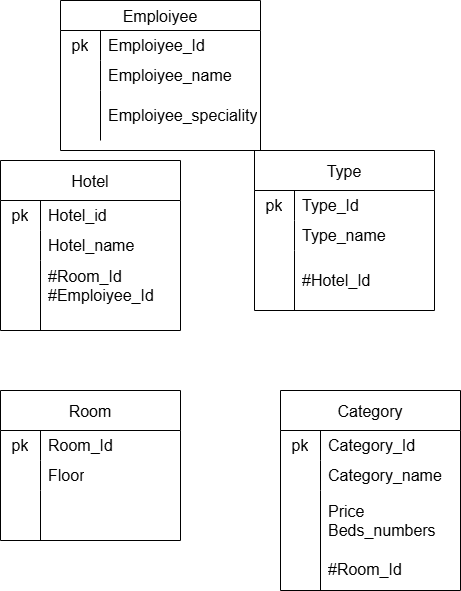

The diagram above was exported from draw.io. Its source (the exported page's mxGraphModel, read from the mxfile embedded in the PNG):
<mxGraphModel dx="872" dy="473" grid="1" gridSize="10" guides="1" tooltips="1" connect="1" arrows="1" fold="1" page="1" pageScale="1" pageWidth="827" pageHeight="1169" math="0" shadow="0">
  <root>
    <mxCell id="0" />
    <mxCell id="1" parent="0" />
    <mxCell id="8wtneQ3W2pkioXj0pCdb-15" value="Hotel" style="shape=table;startSize=40;container=1;collapsible=0;childLayout=tableLayout;fixedRows=1;rowLines=0;fontStyle=0;strokeColor=default;fontSize=16;" vertex="1" parent="1">
      <mxGeometry x="160" y="190" width="180" height="170" as="geometry" />
    </mxCell>
    <mxCell id="8wtneQ3W2pkioXj0pCdb-16" value="" style="shape=tableRow;horizontal=0;startSize=0;swimlaneHead=0;swimlaneBody=0;top=0;left=0;bottom=0;right=0;collapsible=0;dropTarget=0;fillColor=none;points=[[0,0.5],[1,0.5]];portConstraint=eastwest;strokeColor=inherit;fontSize=16;" vertex="1" parent="8wtneQ3W2pkioXj0pCdb-15">
      <mxGeometry y="40" width="180" height="30" as="geometry" />
    </mxCell>
    <mxCell id="8wtneQ3W2pkioXj0pCdb-17" value="pk" style="shape=partialRectangle;html=1;whiteSpace=wrap;connectable=0;fillColor=none;top=0;left=0;bottom=0;right=0;overflow=hidden;pointerEvents=1;strokeColor=inherit;fontSize=16;" vertex="1" parent="8wtneQ3W2pkioXj0pCdb-16">
      <mxGeometry width="40" height="30" as="geometry">
        <mxRectangle width="40" height="30" as="alternateBounds" />
      </mxGeometry>
    </mxCell>
    <mxCell id="8wtneQ3W2pkioXj0pCdb-18" value="Hotel_id" style="shape=partialRectangle;html=1;whiteSpace=wrap;connectable=0;fillColor=none;top=0;left=0;bottom=0;right=0;align=left;spacingLeft=6;overflow=hidden;strokeColor=inherit;fontSize=16;" vertex="1" parent="8wtneQ3W2pkioXj0pCdb-16">
      <mxGeometry x="40" width="140" height="30" as="geometry">
        <mxRectangle width="140" height="30" as="alternateBounds" />
      </mxGeometry>
    </mxCell>
    <mxCell id="8wtneQ3W2pkioXj0pCdb-19" value="" style="shape=tableRow;horizontal=0;startSize=0;swimlaneHead=0;swimlaneBody=0;top=0;left=0;bottom=0;right=0;collapsible=0;dropTarget=0;fillColor=none;points=[[0,0.5],[1,0.5]];portConstraint=eastwest;strokeColor=inherit;fontSize=16;" vertex="1" parent="8wtneQ3W2pkioXj0pCdb-15">
      <mxGeometry y="70" width="180" height="30" as="geometry" />
    </mxCell>
    <mxCell id="8wtneQ3W2pkioXj0pCdb-20" value="" style="shape=partialRectangle;html=1;whiteSpace=wrap;connectable=0;fillColor=none;top=0;left=0;bottom=0;right=0;overflow=hidden;strokeColor=inherit;fontSize=16;" vertex="1" parent="8wtneQ3W2pkioXj0pCdb-19">
      <mxGeometry width="40" height="30" as="geometry">
        <mxRectangle width="40" height="30" as="alternateBounds" />
      </mxGeometry>
    </mxCell>
    <mxCell id="8wtneQ3W2pkioXj0pCdb-21" value="Hotel_name" style="shape=partialRectangle;html=1;whiteSpace=wrap;connectable=0;fillColor=none;top=0;left=0;bottom=0;right=0;align=left;spacingLeft=6;overflow=hidden;strokeColor=inherit;fontSize=16;" vertex="1" parent="8wtneQ3W2pkioXj0pCdb-19">
      <mxGeometry x="40" width="140" height="30" as="geometry">
        <mxRectangle width="140" height="30" as="alternateBounds" />
      </mxGeometry>
    </mxCell>
    <mxCell id="8wtneQ3W2pkioXj0pCdb-22" value="" style="shape=tableRow;horizontal=0;startSize=0;swimlaneHead=0;swimlaneBody=0;top=0;left=0;bottom=0;right=0;collapsible=0;dropTarget=0;fillColor=none;points=[[0,0.5],[1,0.5]];portConstraint=eastwest;strokeColor=inherit;fontSize=16;" vertex="1" parent="8wtneQ3W2pkioXj0pCdb-15">
      <mxGeometry y="100" width="180" height="70" as="geometry" />
    </mxCell>
    <mxCell id="8wtneQ3W2pkioXj0pCdb-23" value="" style="shape=partialRectangle;html=1;whiteSpace=wrap;connectable=0;fillColor=none;top=0;left=0;bottom=0;right=0;overflow=hidden;strokeColor=inherit;fontSize=16;" vertex="1" parent="8wtneQ3W2pkioXj0pCdb-22">
      <mxGeometry width="40" height="70" as="geometry">
        <mxRectangle width="40" height="70" as="alternateBounds" />
      </mxGeometry>
    </mxCell>
    <mxCell id="8wtneQ3W2pkioXj0pCdb-24" value="#Room_Id&lt;div&gt;#Emploiyee_Id&lt;br&gt;&lt;div&gt;&lt;br&gt;&lt;/div&gt;&lt;/div&gt;" style="shape=partialRectangle;html=1;whiteSpace=wrap;connectable=0;fillColor=none;top=0;left=0;bottom=0;right=0;align=left;spacingLeft=6;overflow=hidden;strokeColor=inherit;fontSize=16;" vertex="1" parent="8wtneQ3W2pkioXj0pCdb-22">
      <mxGeometry x="40" width="140" height="70" as="geometry">
        <mxRectangle width="140" height="70" as="alternateBounds" />
      </mxGeometry>
    </mxCell>
    <mxCell id="8wtneQ3W2pkioXj0pCdb-39" value="Type" style="shape=table;startSize=40;container=1;collapsible=0;childLayout=tableLayout;fixedRows=1;rowLines=0;fontStyle=0;strokeColor=default;fontSize=16;" vertex="1" parent="1">
      <mxGeometry x="414" y="180" width="180" height="160" as="geometry" />
    </mxCell>
    <mxCell id="8wtneQ3W2pkioXj0pCdb-40" value="" style="shape=tableRow;horizontal=0;startSize=0;swimlaneHead=0;swimlaneBody=0;top=0;left=0;bottom=0;right=0;collapsible=0;dropTarget=0;fillColor=none;points=[[0,0.5],[1,0.5]];portConstraint=eastwest;strokeColor=inherit;fontSize=16;" vertex="1" parent="8wtneQ3W2pkioXj0pCdb-39">
      <mxGeometry y="40" width="180" height="30" as="geometry" />
    </mxCell>
    <mxCell id="8wtneQ3W2pkioXj0pCdb-41" value="pk" style="shape=partialRectangle;html=1;whiteSpace=wrap;connectable=0;fillColor=none;top=0;left=0;bottom=0;right=0;overflow=hidden;pointerEvents=1;strokeColor=inherit;fontSize=16;" vertex="1" parent="8wtneQ3W2pkioXj0pCdb-40">
      <mxGeometry width="40" height="30" as="geometry">
        <mxRectangle width="40" height="30" as="alternateBounds" />
      </mxGeometry>
    </mxCell>
    <mxCell id="8wtneQ3W2pkioXj0pCdb-42" value="Type_Id" style="shape=partialRectangle;html=1;whiteSpace=wrap;connectable=0;fillColor=none;top=0;left=0;bottom=0;right=0;align=left;spacingLeft=6;overflow=hidden;strokeColor=inherit;fontSize=16;" vertex="1" parent="8wtneQ3W2pkioXj0pCdb-40">
      <mxGeometry x="40" width="140" height="30" as="geometry">
        <mxRectangle width="140" height="30" as="alternateBounds" />
      </mxGeometry>
    </mxCell>
    <mxCell id="8wtneQ3W2pkioXj0pCdb-43" value="" style="shape=tableRow;horizontal=0;startSize=0;swimlaneHead=0;swimlaneBody=0;top=0;left=0;bottom=0;right=0;collapsible=0;dropTarget=0;fillColor=none;points=[[0,0.5],[1,0.5]];portConstraint=eastwest;strokeColor=inherit;fontSize=16;" vertex="1" parent="8wtneQ3W2pkioXj0pCdb-39">
      <mxGeometry y="70" width="180" height="30" as="geometry" />
    </mxCell>
    <mxCell id="8wtneQ3W2pkioXj0pCdb-44" value="" style="shape=partialRectangle;html=1;whiteSpace=wrap;connectable=0;fillColor=none;top=0;left=0;bottom=0;right=0;overflow=hidden;strokeColor=inherit;fontSize=16;" vertex="1" parent="8wtneQ3W2pkioXj0pCdb-43">
      <mxGeometry width="40" height="30" as="geometry">
        <mxRectangle width="40" height="30" as="alternateBounds" />
      </mxGeometry>
    </mxCell>
    <mxCell id="8wtneQ3W2pkioXj0pCdb-45" value="Type_name" style="shape=partialRectangle;html=1;whiteSpace=wrap;connectable=0;fillColor=none;top=0;left=0;bottom=0;right=0;align=left;spacingLeft=6;overflow=hidden;strokeColor=inherit;fontSize=16;" vertex="1" parent="8wtneQ3W2pkioXj0pCdb-43">
      <mxGeometry x="40" width="140" height="30" as="geometry">
        <mxRectangle width="140" height="30" as="alternateBounds" />
      </mxGeometry>
    </mxCell>
    <mxCell id="8wtneQ3W2pkioXj0pCdb-46" value="" style="shape=tableRow;horizontal=0;startSize=0;swimlaneHead=0;swimlaneBody=0;top=0;left=0;bottom=0;right=0;collapsible=0;dropTarget=0;fillColor=none;points=[[0,0.5],[1,0.5]];portConstraint=eastwest;strokeColor=inherit;fontSize=16;" vertex="1" parent="8wtneQ3W2pkioXj0pCdb-39">
      <mxGeometry y="100" width="180" height="60" as="geometry" />
    </mxCell>
    <mxCell id="8wtneQ3W2pkioXj0pCdb-47" value="" style="shape=partialRectangle;html=1;whiteSpace=wrap;connectable=0;fillColor=none;top=0;left=0;bottom=0;right=0;overflow=hidden;strokeColor=inherit;fontSize=16;" vertex="1" parent="8wtneQ3W2pkioXj0pCdb-46">
      <mxGeometry width="40" height="60" as="geometry">
        <mxRectangle width="40" height="60" as="alternateBounds" />
      </mxGeometry>
    </mxCell>
    <mxCell id="8wtneQ3W2pkioXj0pCdb-48" value="#Hotel_Id" style="shape=partialRectangle;html=1;whiteSpace=wrap;connectable=0;fillColor=none;top=0;left=0;bottom=0;right=0;align=left;spacingLeft=6;overflow=hidden;strokeColor=inherit;fontSize=16;" vertex="1" parent="8wtneQ3W2pkioXj0pCdb-46">
      <mxGeometry x="40" width="140" height="60" as="geometry">
        <mxRectangle width="140" height="60" as="alternateBounds" />
      </mxGeometry>
    </mxCell>
    <mxCell id="8wtneQ3W2pkioXj0pCdb-49" value="Room" style="shape=table;startSize=40;container=1;collapsible=0;childLayout=tableLayout;fixedRows=1;rowLines=0;fontStyle=0;strokeColor=default;fontSize=16;" vertex="1" parent="1">
      <mxGeometry x="160" y="420" width="180" height="150" as="geometry" />
    </mxCell>
    <mxCell id="8wtneQ3W2pkioXj0pCdb-50" value="" style="shape=tableRow;horizontal=0;startSize=0;swimlaneHead=0;swimlaneBody=0;top=0;left=0;bottom=0;right=0;collapsible=0;dropTarget=0;fillColor=none;points=[[0,0.5],[1,0.5]];portConstraint=eastwest;strokeColor=inherit;fontSize=16;" vertex="1" parent="8wtneQ3W2pkioXj0pCdb-49">
      <mxGeometry y="40" width="180" height="30" as="geometry" />
    </mxCell>
    <mxCell id="8wtneQ3W2pkioXj0pCdb-51" value="pk" style="shape=partialRectangle;html=1;whiteSpace=wrap;connectable=0;fillColor=none;top=0;left=0;bottom=0;right=0;overflow=hidden;pointerEvents=1;strokeColor=inherit;fontSize=16;" vertex="1" parent="8wtneQ3W2pkioXj0pCdb-50">
      <mxGeometry width="40" height="30" as="geometry">
        <mxRectangle width="40" height="30" as="alternateBounds" />
      </mxGeometry>
    </mxCell>
    <mxCell id="8wtneQ3W2pkioXj0pCdb-52" value="Room_Id" style="shape=partialRectangle;html=1;whiteSpace=wrap;connectable=0;fillColor=none;top=0;left=0;bottom=0;right=0;align=left;spacingLeft=6;overflow=hidden;strokeColor=inherit;fontSize=16;" vertex="1" parent="8wtneQ3W2pkioXj0pCdb-50">
      <mxGeometry x="40" width="140" height="30" as="geometry">
        <mxRectangle width="140" height="30" as="alternateBounds" />
      </mxGeometry>
    </mxCell>
    <mxCell id="8wtneQ3W2pkioXj0pCdb-53" value="" style="shape=tableRow;horizontal=0;startSize=0;swimlaneHead=0;swimlaneBody=0;top=0;left=0;bottom=0;right=0;collapsible=0;dropTarget=0;fillColor=none;points=[[0,0.5],[1,0.5]];portConstraint=eastwest;strokeColor=inherit;fontSize=16;" vertex="1" parent="8wtneQ3W2pkioXj0pCdb-49">
      <mxGeometry y="70" width="180" height="30" as="geometry" />
    </mxCell>
    <mxCell id="8wtneQ3W2pkioXj0pCdb-54" value="" style="shape=partialRectangle;html=1;whiteSpace=wrap;connectable=0;fillColor=none;top=0;left=0;bottom=0;right=0;overflow=hidden;strokeColor=inherit;fontSize=16;" vertex="1" parent="8wtneQ3W2pkioXj0pCdb-53">
      <mxGeometry width="40" height="30" as="geometry">
        <mxRectangle width="40" height="30" as="alternateBounds" />
      </mxGeometry>
    </mxCell>
    <mxCell id="8wtneQ3W2pkioXj0pCdb-55" value="Floor" style="shape=partialRectangle;html=1;whiteSpace=wrap;connectable=0;fillColor=none;top=0;left=0;bottom=0;right=0;align=left;spacingLeft=6;overflow=hidden;strokeColor=inherit;fontSize=16;" vertex="1" parent="8wtneQ3W2pkioXj0pCdb-53">
      <mxGeometry x="40" width="140" height="30" as="geometry">
        <mxRectangle width="140" height="30" as="alternateBounds" />
      </mxGeometry>
    </mxCell>
    <mxCell id="8wtneQ3W2pkioXj0pCdb-56" value="" style="shape=tableRow;horizontal=0;startSize=0;swimlaneHead=0;swimlaneBody=0;top=0;left=0;bottom=0;right=0;collapsible=0;dropTarget=0;fillColor=none;points=[[0,0.5],[1,0.5]];portConstraint=eastwest;strokeColor=inherit;fontSize=16;" vertex="1" parent="8wtneQ3W2pkioXj0pCdb-49">
      <mxGeometry y="100" width="180" height="50" as="geometry" />
    </mxCell>
    <mxCell id="8wtneQ3W2pkioXj0pCdb-57" value="" style="shape=partialRectangle;html=1;whiteSpace=wrap;connectable=0;fillColor=none;top=0;left=0;bottom=0;right=0;overflow=hidden;strokeColor=inherit;fontSize=16;" vertex="1" parent="8wtneQ3W2pkioXj0pCdb-56">
      <mxGeometry width="40" height="50" as="geometry">
        <mxRectangle width="40" height="50" as="alternateBounds" />
      </mxGeometry>
    </mxCell>
    <mxCell id="8wtneQ3W2pkioXj0pCdb-58" value="" style="shape=partialRectangle;html=1;whiteSpace=wrap;connectable=0;fillColor=none;top=0;left=0;bottom=0;right=0;align=left;spacingLeft=6;overflow=hidden;strokeColor=inherit;fontSize=16;" vertex="1" parent="8wtneQ3W2pkioXj0pCdb-56">
      <mxGeometry x="40" width="140" height="50" as="geometry">
        <mxRectangle width="140" height="50" as="alternateBounds" />
      </mxGeometry>
    </mxCell>
    <mxCell id="8wtneQ3W2pkioXj0pCdb-59" value="Category" style="shape=table;startSize=40;container=1;collapsible=0;childLayout=tableLayout;fixedRows=1;rowLines=0;fontStyle=0;strokeColor=default;fontSize=16;" vertex="1" parent="1">
      <mxGeometry x="440" y="420" width="180" height="200" as="geometry" />
    </mxCell>
    <mxCell id="8wtneQ3W2pkioXj0pCdb-60" value="" style="shape=tableRow;horizontal=0;startSize=0;swimlaneHead=0;swimlaneBody=0;top=0;left=0;bottom=0;right=0;collapsible=0;dropTarget=0;fillColor=none;points=[[0,0.5],[1,0.5]];portConstraint=eastwest;strokeColor=inherit;fontSize=16;" vertex="1" parent="8wtneQ3W2pkioXj0pCdb-59">
      <mxGeometry y="40" width="180" height="30" as="geometry" />
    </mxCell>
    <mxCell id="8wtneQ3W2pkioXj0pCdb-61" value="pk" style="shape=partialRectangle;html=1;whiteSpace=wrap;connectable=0;fillColor=none;top=0;left=0;bottom=0;right=0;overflow=hidden;pointerEvents=1;strokeColor=inherit;fontSize=16;" vertex="1" parent="8wtneQ3W2pkioXj0pCdb-60">
      <mxGeometry width="40" height="30" as="geometry">
        <mxRectangle width="40" height="30" as="alternateBounds" />
      </mxGeometry>
    </mxCell>
    <mxCell id="8wtneQ3W2pkioXj0pCdb-62" value="Category_Id" style="shape=partialRectangle;html=1;whiteSpace=wrap;connectable=0;fillColor=none;top=0;left=0;bottom=0;right=0;align=left;spacingLeft=6;overflow=hidden;strokeColor=inherit;fontSize=16;" vertex="1" parent="8wtneQ3W2pkioXj0pCdb-60">
      <mxGeometry x="40" width="140" height="30" as="geometry">
        <mxRectangle width="140" height="30" as="alternateBounds" />
      </mxGeometry>
    </mxCell>
    <mxCell id="8wtneQ3W2pkioXj0pCdb-63" value="" style="shape=tableRow;horizontal=0;startSize=0;swimlaneHead=0;swimlaneBody=0;top=0;left=0;bottom=0;right=0;collapsible=0;dropTarget=0;fillColor=none;points=[[0,0.5],[1,0.5]];portConstraint=eastwest;strokeColor=inherit;fontSize=16;" vertex="1" parent="8wtneQ3W2pkioXj0pCdb-59">
      <mxGeometry y="70" width="180" height="30" as="geometry" />
    </mxCell>
    <mxCell id="8wtneQ3W2pkioXj0pCdb-64" value="" style="shape=partialRectangle;html=1;whiteSpace=wrap;connectable=0;fillColor=none;top=0;left=0;bottom=0;right=0;overflow=hidden;strokeColor=inherit;fontSize=16;" vertex="1" parent="8wtneQ3W2pkioXj0pCdb-63">
      <mxGeometry width="40" height="30" as="geometry">
        <mxRectangle width="40" height="30" as="alternateBounds" />
      </mxGeometry>
    </mxCell>
    <mxCell id="8wtneQ3W2pkioXj0pCdb-65" value="Category_name" style="shape=partialRectangle;html=1;whiteSpace=wrap;connectable=0;fillColor=none;top=0;left=0;bottom=0;right=0;align=left;spacingLeft=6;overflow=hidden;strokeColor=inherit;fontSize=16;" vertex="1" parent="8wtneQ3W2pkioXj0pCdb-63">
      <mxGeometry x="40" width="140" height="30" as="geometry">
        <mxRectangle width="140" height="30" as="alternateBounds" />
      </mxGeometry>
    </mxCell>
    <mxCell id="8wtneQ3W2pkioXj0pCdb-66" value="" style="shape=tableRow;horizontal=0;startSize=0;swimlaneHead=0;swimlaneBody=0;top=0;left=0;bottom=0;right=0;collapsible=0;dropTarget=0;fillColor=none;points=[[0,0.5],[1,0.5]];portConstraint=eastwest;strokeColor=inherit;fontSize=16;" vertex="1" parent="8wtneQ3W2pkioXj0pCdb-59">
      <mxGeometry y="100" width="180" height="100" as="geometry" />
    </mxCell>
    <mxCell id="8wtneQ3W2pkioXj0pCdb-67" value="" style="shape=partialRectangle;html=1;whiteSpace=wrap;connectable=0;fillColor=none;top=0;left=0;bottom=0;right=0;overflow=hidden;strokeColor=inherit;fontSize=16;" vertex="1" parent="8wtneQ3W2pkioXj0pCdb-66">
      <mxGeometry width="40" height="100" as="geometry">
        <mxRectangle width="40" height="100" as="alternateBounds" />
      </mxGeometry>
    </mxCell>
    <mxCell id="8wtneQ3W2pkioXj0pCdb-68" value="Price&lt;div&gt;Beds_numbers&lt;/div&gt;&lt;div&gt;&lt;br&gt;&lt;/div&gt;&lt;div&gt;#Room_Id&lt;/div&gt;" style="shape=partialRectangle;html=1;whiteSpace=wrap;connectable=0;fillColor=none;top=0;left=0;bottom=0;right=0;align=left;spacingLeft=6;overflow=hidden;strokeColor=inherit;fontSize=16;" vertex="1" parent="8wtneQ3W2pkioXj0pCdb-66">
      <mxGeometry x="40" width="140" height="100" as="geometry">
        <mxRectangle width="140" height="100" as="alternateBounds" />
      </mxGeometry>
    </mxCell>
    <mxCell id="8wtneQ3W2pkioXj0pCdb-80" value="Emploiyee" style="shape=table;startSize=30;container=1;collapsible=0;childLayout=tableLayout;fixedRows=1;rowLines=0;fontStyle=0;strokeColor=default;fontSize=16;" vertex="1" parent="1">
      <mxGeometry x="220" y="30" width="200" height="150" as="geometry" />
    </mxCell>
    <mxCell id="8wtneQ3W2pkioXj0pCdb-81" value="" style="shape=tableRow;horizontal=0;startSize=0;swimlaneHead=0;swimlaneBody=0;top=0;left=0;bottom=0;right=0;collapsible=0;dropTarget=0;fillColor=none;points=[[0,0.5],[1,0.5]];portConstraint=eastwest;strokeColor=inherit;fontSize=16;" vertex="1" parent="8wtneQ3W2pkioXj0pCdb-80">
      <mxGeometry y="30" width="200" height="30" as="geometry" />
    </mxCell>
    <mxCell id="8wtneQ3W2pkioXj0pCdb-82" value="pk" style="shape=partialRectangle;html=1;whiteSpace=wrap;connectable=0;fillColor=none;top=0;left=0;bottom=0;right=0;overflow=hidden;pointerEvents=1;strokeColor=inherit;fontSize=16;" vertex="1" parent="8wtneQ3W2pkioXj0pCdb-81">
      <mxGeometry width="40" height="30" as="geometry">
        <mxRectangle width="40" height="30" as="alternateBounds" />
      </mxGeometry>
    </mxCell>
    <mxCell id="8wtneQ3W2pkioXj0pCdb-83" value="Emploiyee_Id" style="shape=partialRectangle;html=1;whiteSpace=wrap;connectable=0;fillColor=none;top=0;left=0;bottom=0;right=0;align=left;spacingLeft=6;overflow=hidden;strokeColor=inherit;fontSize=16;" vertex="1" parent="8wtneQ3W2pkioXj0pCdb-81">
      <mxGeometry x="40" width="160" height="30" as="geometry">
        <mxRectangle width="160" height="30" as="alternateBounds" />
      </mxGeometry>
    </mxCell>
    <mxCell id="8wtneQ3W2pkioXj0pCdb-84" value="" style="shape=tableRow;horizontal=0;startSize=0;swimlaneHead=0;swimlaneBody=0;top=0;left=0;bottom=0;right=0;collapsible=0;dropTarget=0;fillColor=none;points=[[0,0.5],[1,0.5]];portConstraint=eastwest;strokeColor=inherit;fontSize=16;" vertex="1" parent="8wtneQ3W2pkioXj0pCdb-80">
      <mxGeometry y="60" width="200" height="30" as="geometry" />
    </mxCell>
    <mxCell id="8wtneQ3W2pkioXj0pCdb-85" value="" style="shape=partialRectangle;html=1;whiteSpace=wrap;connectable=0;fillColor=none;top=0;left=0;bottom=0;right=0;overflow=hidden;strokeColor=inherit;fontSize=16;" vertex="1" parent="8wtneQ3W2pkioXj0pCdb-84">
      <mxGeometry width="40" height="30" as="geometry">
        <mxRectangle width="40" height="30" as="alternateBounds" />
      </mxGeometry>
    </mxCell>
    <mxCell id="8wtneQ3W2pkioXj0pCdb-86" value="Emploiyee_name" style="shape=partialRectangle;html=1;whiteSpace=wrap;connectable=0;fillColor=none;top=0;left=0;bottom=0;right=0;align=left;spacingLeft=6;overflow=hidden;strokeColor=inherit;fontSize=16;" vertex="1" parent="8wtneQ3W2pkioXj0pCdb-84">
      <mxGeometry x="40" width="160" height="30" as="geometry">
        <mxRectangle width="160" height="30" as="alternateBounds" />
      </mxGeometry>
    </mxCell>
    <mxCell id="8wtneQ3W2pkioXj0pCdb-87" value="" style="shape=tableRow;horizontal=0;startSize=0;swimlaneHead=0;swimlaneBody=0;top=0;left=0;bottom=0;right=0;collapsible=0;dropTarget=0;fillColor=none;points=[[0,0.5],[1,0.5]];portConstraint=eastwest;strokeColor=inherit;fontSize=16;" vertex="1" parent="8wtneQ3W2pkioXj0pCdb-80">
      <mxGeometry y="90" width="200" height="50" as="geometry" />
    </mxCell>
    <mxCell id="8wtneQ3W2pkioXj0pCdb-88" value="" style="shape=partialRectangle;html=1;whiteSpace=wrap;connectable=0;fillColor=none;top=0;left=0;bottom=0;right=0;overflow=hidden;strokeColor=inherit;fontSize=16;" vertex="1" parent="8wtneQ3W2pkioXj0pCdb-87">
      <mxGeometry width="40" height="50" as="geometry">
        <mxRectangle width="40" height="50" as="alternateBounds" />
      </mxGeometry>
    </mxCell>
    <mxCell id="8wtneQ3W2pkioXj0pCdb-89" value="Emploiyee_speciality" style="shape=partialRectangle;html=1;whiteSpace=wrap;connectable=0;fillColor=none;top=0;left=0;bottom=0;right=0;align=left;spacingLeft=6;overflow=hidden;strokeColor=inherit;fontSize=16;" vertex="1" parent="8wtneQ3W2pkioXj0pCdb-87">
      <mxGeometry x="40" width="160" height="50" as="geometry">
        <mxRectangle width="160" height="50" as="alternateBounds" />
      </mxGeometry>
    </mxCell>
  </root>
</mxGraphModel>